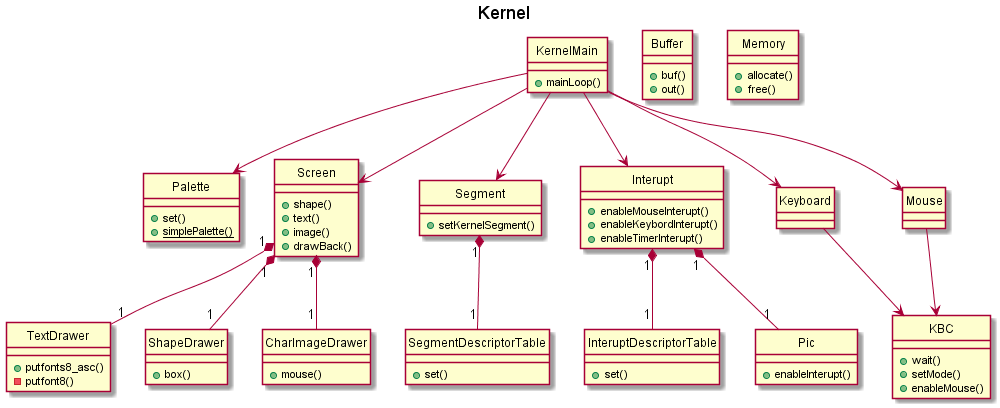

The diagram above was rendered by PlantUML. Its source (embedded in the PNG):
@startuml

title Kernel

hide circle

class KernelMain {
    +mainLoop()
}

class Buffer {
    +buf()
    +out()
}

class Memory {
    +allocate()
    +free()
}

class Palette {
    +set()
    {static}+simplePalette()
}

class Screen {
    +shape()
    +text()
    +image()
    +drawBack()
}

class TextDrawer {
    +putfonts8_asc()
    -putfont8()
}

class ShapeDrawer {
    +box()
}

class CharImageDrawer {
    +mouse()
}

class Segment {
    +setKernelSegment()
}

class SegmentDescriptorTable {
    +set()
}

class Interupt {
    +enableMouseInterupt()
    +enableKeybordInterupt()
    +enableTimerInterupt()
}

class InteruptDescriptorTable {
    +set()
}

class Pic {
    +enableInterupt()
}

class Keyboard {
    
}

class KBC {
    +wait()
    +setMode()
    +enableMouse()
}

class Mouse {

}

KernelMain --> Screen
KernelMain --> Palette
KernelMain --> Segment
KernelMain --> Interupt
KernelMain --> Keyboard
KernelMain --> Mouse
Mouse --> KBC
Keyboard --> KBC
Screen "1" *-- "1" TextDrawer
Screen "1" *-- "1" ShapeDrawer
Screen "1" *-- "1" CharImageDrawer
Interupt "1" *-- "1" Pic
Segment "1" *-- "1" SegmentDescriptorTable
Interupt "1" *-- "1" InteruptDescriptorTable

@enduml